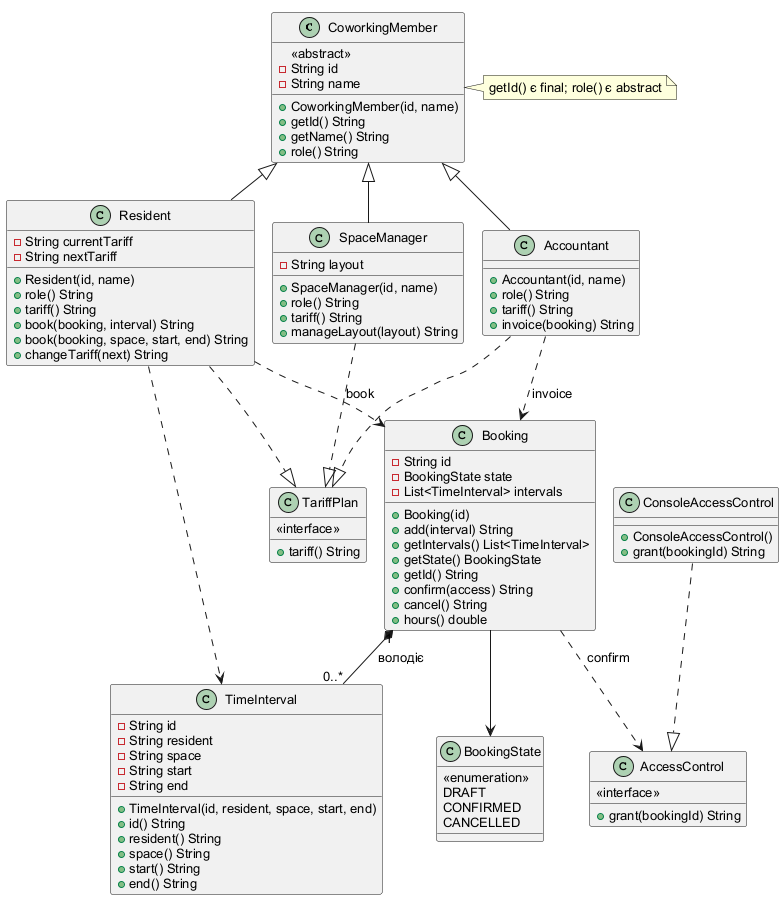

The diagram above was rendered by PlantUML. Its source (embedded in the PNG):
@startuml
!pragma layout smetana
skinparam defaultFontName Arial
skinparam defaultFontSize 13
skinparam nodesep 35
skinparam ranksep 45
class CoworkingMember {
  <<abstract>>
  -String id
  -String name
  +CoworkingMember(id, name)
  +getId() String
  +getName() String
  +role() String
}
class TariffPlan {
  <<interface>>
  +tariff() String
}
class Resident {
  -String currentTariff
  -String nextTariff
  +Resident(id, name)
  +role() String
  +tariff() String
  +book(booking, interval) String
  +book(booking, space, start, end) String
  +changeTariff(next) String
}
class SpaceManager {
  -String layout
  +SpaceManager(id, name)
  +role() String
  +tariff() String
  +manageLayout(layout) String
}
class Accountant {
  +Accountant(id, name)
  +role() String
  +tariff() String
  +invoice(booking) String
}
class TimeInterval {
  -String id
  -String resident
  -String space
  -String start
  -String end
  +TimeInterval(id, resident, space, start, end)
  +id() String
  +resident() String
  +space() String
  +start() String
  +end() String
}
class BookingState {
  <<enumeration>>
  DRAFT
  CONFIRMED
  CANCELLED
}
class Booking {
  -String id
  -BookingState state
  -List<TimeInterval> intervals
  +Booking(id)
  +add(interval) String
  +getIntervals() List<TimeInterval>
  +getState() BookingState
  +getId() String
  +confirm(access) String
  +cancel() String
  +hours() double
}
class AccessControl {
  <<interface>>
  +grant(bookingId) String
}
class ConsoleAccessControl {
  +ConsoleAccessControl()
  +grant(bookingId) String
}
CoworkingMember <|-- Resident
CoworkingMember <|-- SpaceManager
CoworkingMember <|-- Accountant
Resident ..|> TariffPlan
SpaceManager ..|> TariffPlan
Accountant ..|> TariffPlan
Booking "1" *-- "0..*" TimeInterval : володіє
Booking --> BookingState
Booking ..> AccessControl : confirm
ConsoleAccessControl ..|> AccessControl
Resident ..> Booking : book
Resident ..> TimeInterval
Accountant ..> Booking : invoice

note right of CoworkingMember : getId() є final; role() є abstract
@enduml